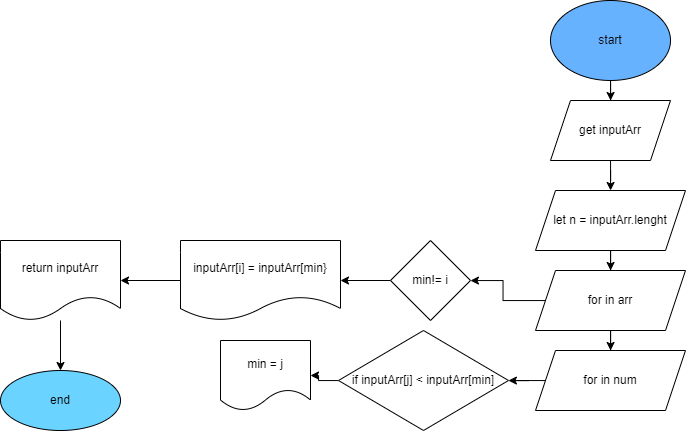

The diagram above was exported from draw.io. Its source (the exported page's mxGraphModel, read from the mxfile embedded in the PNG):
<mxGraphModel dx="2131" dy="579" grid="1" gridSize="10" guides="1" tooltips="1" connect="1" arrows="1" fold="1" page="1" pageScale="1" pageWidth="827" pageHeight="1169" math="0" shadow="0">
  <root>
    <mxCell id="WIyWlLk6GJQsqaUBKTNV-0" />
    <mxCell id="WIyWlLk6GJQsqaUBKTNV-1" parent="WIyWlLk6GJQsqaUBKTNV-0" />
    <mxCell id="6mOVTd_rvl3iWC3oUlFm-4" value="" style="edgeStyle=orthogonalEdgeStyle;rounded=0;orthogonalLoop=1;jettySize=auto;html=1;" edge="1" parent="WIyWlLk6GJQsqaUBKTNV-1" target="6mOVTd_rvl3iWC3oUlFm-3">
      <mxGeometry relative="1" as="geometry">
        <mxPoint x="600.0000000000002" y="90" as="sourcePoint" />
      </mxGeometry>
    </mxCell>
    <mxCell id="6mOVTd_rvl3iWC3oUlFm-0" value="start" style="ellipse;whiteSpace=wrap;html=1;fillColor=#66B2FF;" vertex="1" parent="WIyWlLk6GJQsqaUBKTNV-1">
      <mxGeometry x="540" y="10" width="120" height="80" as="geometry" />
    </mxCell>
    <mxCell id="6mOVTd_rvl3iWC3oUlFm-6" value="" style="edgeStyle=orthogonalEdgeStyle;rounded=0;orthogonalLoop=1;jettySize=auto;html=1;" edge="1" parent="WIyWlLk6GJQsqaUBKTNV-1" source="6mOVTd_rvl3iWC3oUlFm-3" target="6mOVTd_rvl3iWC3oUlFm-5">
      <mxGeometry relative="1" as="geometry" />
    </mxCell>
    <mxCell id="6mOVTd_rvl3iWC3oUlFm-3" value="get inputArr" style="shape=parallelogram;perimeter=parallelogramPerimeter;whiteSpace=wrap;html=1;fixedSize=1;" vertex="1" parent="WIyWlLk6GJQsqaUBKTNV-1">
      <mxGeometry x="540" y="110" width="120" height="60" as="geometry" />
    </mxCell>
    <mxCell id="6mOVTd_rvl3iWC3oUlFm-8" value="" style="edgeStyle=orthogonalEdgeStyle;rounded=0;orthogonalLoop=1;jettySize=auto;html=1;" edge="1" parent="WIyWlLk6GJQsqaUBKTNV-1" source="6mOVTd_rvl3iWC3oUlFm-5" target="6mOVTd_rvl3iWC3oUlFm-7">
      <mxGeometry relative="1" as="geometry" />
    </mxCell>
    <mxCell id="6mOVTd_rvl3iWC3oUlFm-5" value="let n = inputArr.lenght" style="shape=parallelogram;perimeter=parallelogramPerimeter;whiteSpace=wrap;html=1;fixedSize=1;" vertex="1" parent="WIyWlLk6GJQsqaUBKTNV-1">
      <mxGeometry x="525" y="200" width="150" height="60" as="geometry" />
    </mxCell>
    <mxCell id="6mOVTd_rvl3iWC3oUlFm-10" value="" style="edgeStyle=orthogonalEdgeStyle;rounded=0;orthogonalLoop=1;jettySize=auto;html=1;" edge="1" parent="WIyWlLk6GJQsqaUBKTNV-1" source="6mOVTd_rvl3iWC3oUlFm-7" target="6mOVTd_rvl3iWC3oUlFm-9">
      <mxGeometry relative="1" as="geometry" />
    </mxCell>
    <mxCell id="6mOVTd_rvl3iWC3oUlFm-23" value="" style="edgeStyle=orthogonalEdgeStyle;rounded=0;orthogonalLoop=1;jettySize=auto;html=1;" edge="1" parent="WIyWlLk6GJQsqaUBKTNV-1" source="6mOVTd_rvl3iWC3oUlFm-7" target="6mOVTd_rvl3iWC3oUlFm-22">
      <mxGeometry relative="1" as="geometry" />
    </mxCell>
    <mxCell id="6mOVTd_rvl3iWC3oUlFm-7" value="for in arr" style="shape=parallelogram;perimeter=parallelogramPerimeter;whiteSpace=wrap;html=1;fixedSize=1;" vertex="1" parent="WIyWlLk6GJQsqaUBKTNV-1">
      <mxGeometry x="525" y="280" width="150" height="60" as="geometry" />
    </mxCell>
    <mxCell id="6mOVTd_rvl3iWC3oUlFm-14" value="" style="edgeStyle=orthogonalEdgeStyle;rounded=0;orthogonalLoop=1;jettySize=auto;html=1;" edge="1" parent="WIyWlLk6GJQsqaUBKTNV-1" source="6mOVTd_rvl3iWC3oUlFm-9" target="6mOVTd_rvl3iWC3oUlFm-13">
      <mxGeometry relative="1" as="geometry" />
    </mxCell>
    <mxCell id="6mOVTd_rvl3iWC3oUlFm-9" value="for in num" style="shape=parallelogram;perimeter=parallelogramPerimeter;whiteSpace=wrap;html=1;fixedSize=1;" vertex="1" parent="WIyWlLk6GJQsqaUBKTNV-1">
      <mxGeometry x="525" y="360" width="150" height="60" as="geometry" />
    </mxCell>
    <mxCell id="6mOVTd_rvl3iWC3oUlFm-16" value="" style="edgeStyle=orthogonalEdgeStyle;rounded=0;orthogonalLoop=1;jettySize=auto;html=1;" edge="1" parent="WIyWlLk6GJQsqaUBKTNV-1" source="6mOVTd_rvl3iWC3oUlFm-13" target="6mOVTd_rvl3iWC3oUlFm-15">
      <mxGeometry relative="1" as="geometry" />
    </mxCell>
    <mxCell id="6mOVTd_rvl3iWC3oUlFm-13" value="if inputArr[j] &amp;lt; inputArr[min]" style="rhombus;whiteSpace=wrap;html=1;" vertex="1" parent="WIyWlLk6GJQsqaUBKTNV-1">
      <mxGeometry x="328" y="340" width="170" height="100" as="geometry" />
    </mxCell>
    <mxCell id="6mOVTd_rvl3iWC3oUlFm-15" value="min = j" style="shape=document;whiteSpace=wrap;html=1;boundedLbl=1;" vertex="1" parent="WIyWlLk6GJQsqaUBKTNV-1">
      <mxGeometry x="210" y="350" width="90" height="70" as="geometry" />
    </mxCell>
    <mxCell id="6mOVTd_rvl3iWC3oUlFm-27" value="" style="edgeStyle=orthogonalEdgeStyle;rounded=0;orthogonalLoop=1;jettySize=auto;html=1;" edge="1" parent="WIyWlLk6GJQsqaUBKTNV-1" source="6mOVTd_rvl3iWC3oUlFm-22" target="6mOVTd_rvl3iWC3oUlFm-26">
      <mxGeometry relative="1" as="geometry" />
    </mxCell>
    <mxCell id="6mOVTd_rvl3iWC3oUlFm-22" value="min!= i" style="rhombus;whiteSpace=wrap;html=1;" vertex="1" parent="WIyWlLk6GJQsqaUBKTNV-1">
      <mxGeometry x="380" y="250" width="80" height="80" as="geometry" />
    </mxCell>
    <mxCell id="6mOVTd_rvl3iWC3oUlFm-29" value="" style="edgeStyle=orthogonalEdgeStyle;rounded=0;orthogonalLoop=1;jettySize=auto;html=1;" edge="1" parent="WIyWlLk6GJQsqaUBKTNV-1" source="6mOVTd_rvl3iWC3oUlFm-26" target="6mOVTd_rvl3iWC3oUlFm-28">
      <mxGeometry relative="1" as="geometry" />
    </mxCell>
    <mxCell id="6mOVTd_rvl3iWC3oUlFm-26" value="inputArr[i] = inputArr[min}" style="shape=document;whiteSpace=wrap;html=1;boundedLbl=1;" vertex="1" parent="WIyWlLk6GJQsqaUBKTNV-1">
      <mxGeometry x="170" y="250" width="160" height="80" as="geometry" />
    </mxCell>
    <mxCell id="6mOVTd_rvl3iWC3oUlFm-31" value="" style="edgeStyle=orthogonalEdgeStyle;rounded=0;orthogonalLoop=1;jettySize=auto;html=1;" edge="1" parent="WIyWlLk6GJQsqaUBKTNV-1" source="6mOVTd_rvl3iWC3oUlFm-28" target="6mOVTd_rvl3iWC3oUlFm-30">
      <mxGeometry relative="1" as="geometry" />
    </mxCell>
    <mxCell id="6mOVTd_rvl3iWC3oUlFm-28" value="return inputArr" style="shape=document;whiteSpace=wrap;html=1;boundedLbl=1;" vertex="1" parent="WIyWlLk6GJQsqaUBKTNV-1">
      <mxGeometry x="-10" y="250" width="120" height="80" as="geometry" />
    </mxCell>
    <mxCell id="6mOVTd_rvl3iWC3oUlFm-30" value="end" style="ellipse;whiteSpace=wrap;html=1;fillColor=#6BD3FF;" vertex="1" parent="WIyWlLk6GJQsqaUBKTNV-1">
      <mxGeometry x="-10" y="380" width="120" height="60" as="geometry" />
    </mxCell>
  </root>
</mxGraphModel>